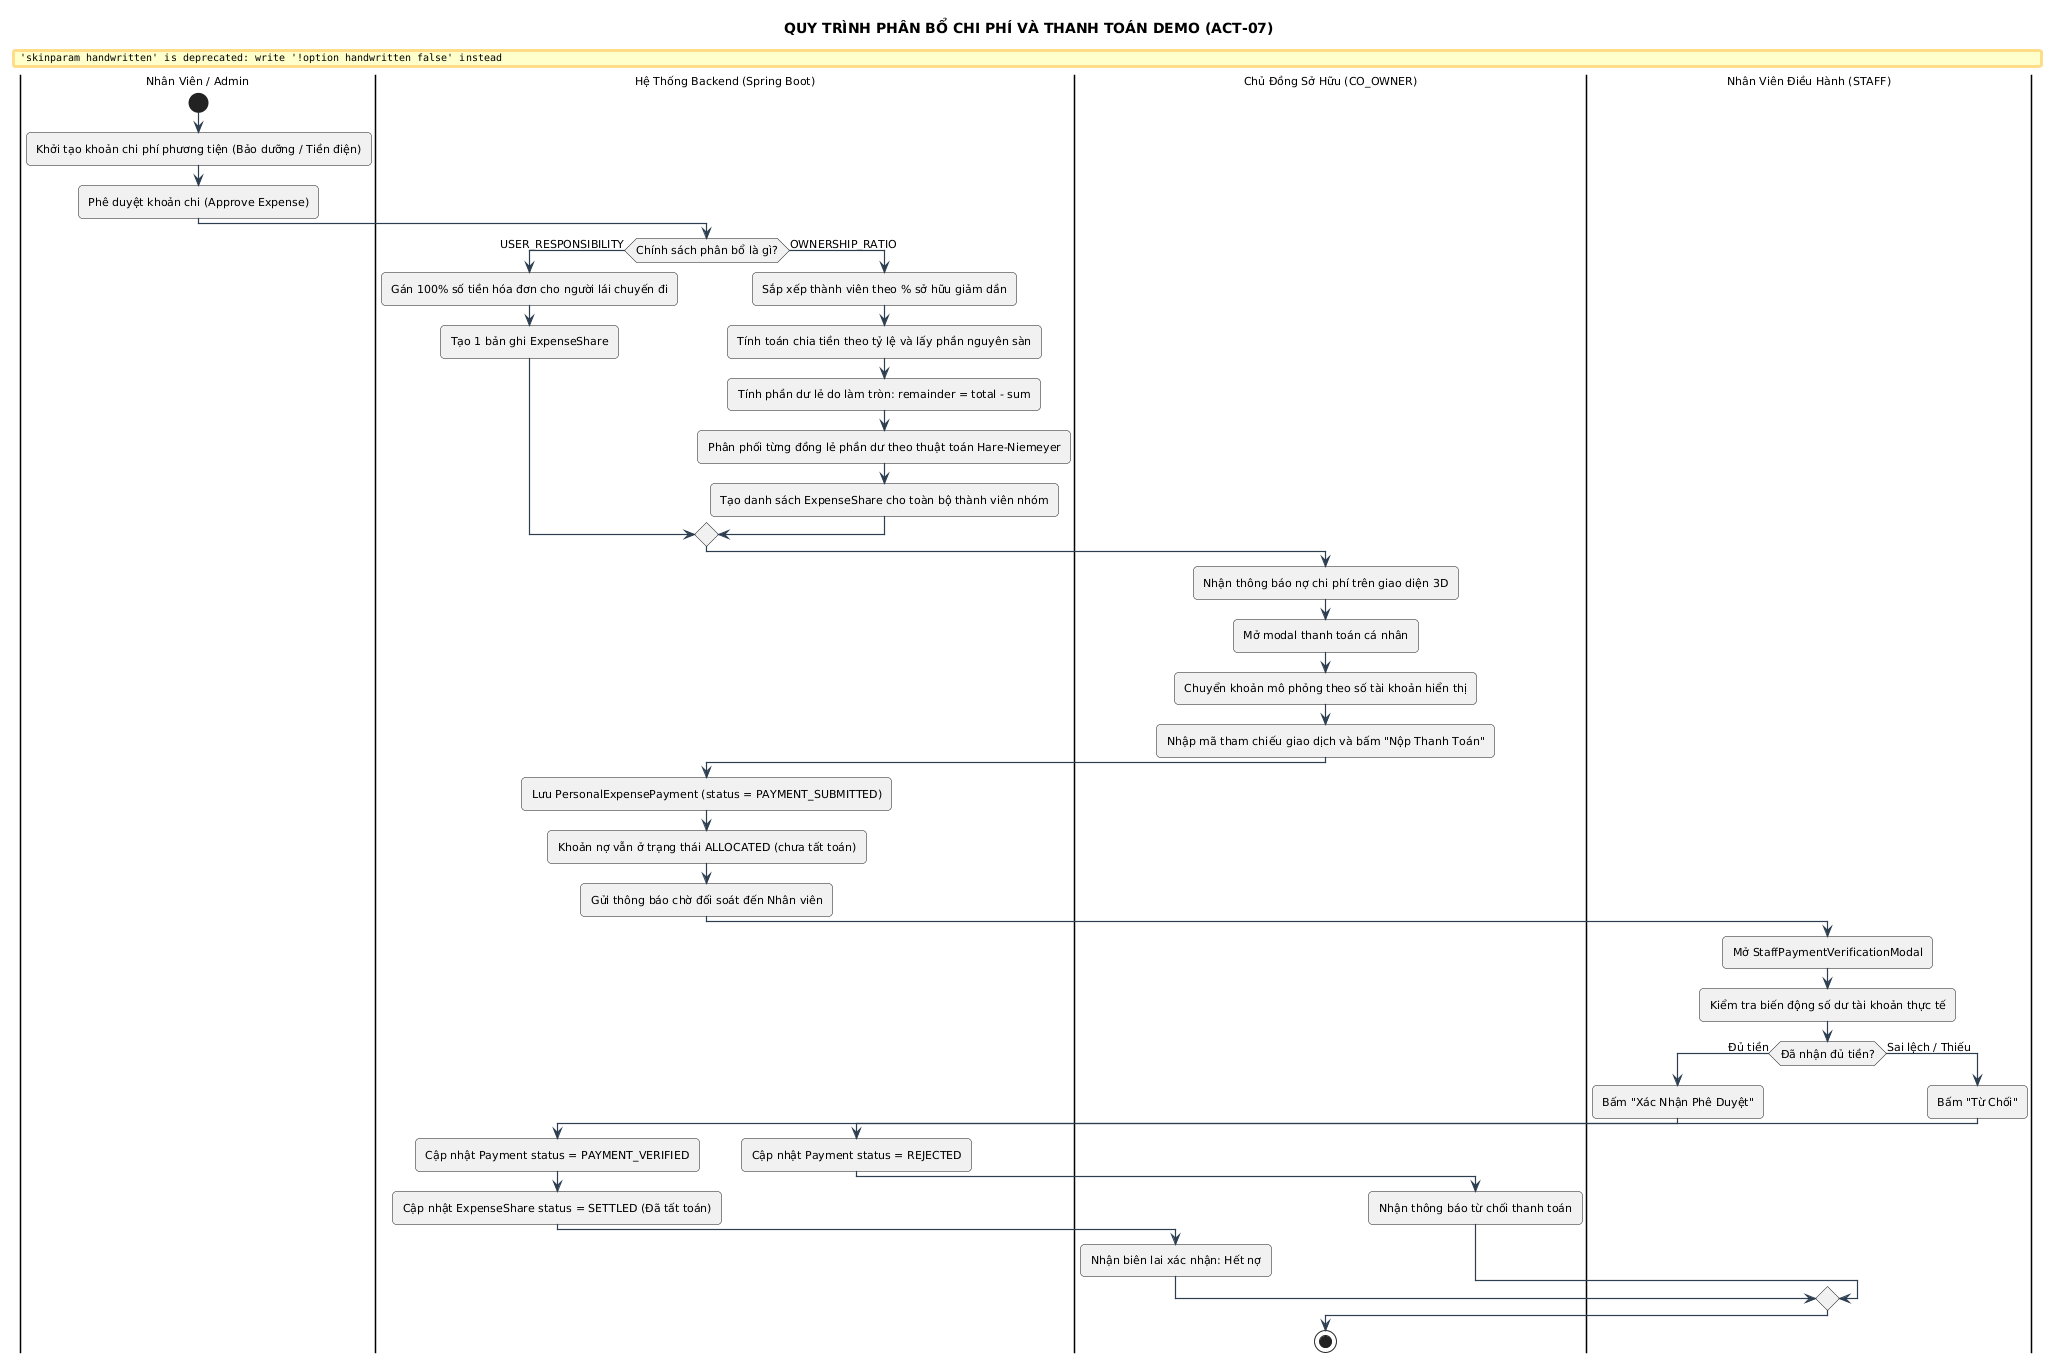

The diagram above was rendered by PlantUML. Its source (embedded in the PNG):
@startuml
title QUY TRÌNH PHÂN BỔ CHI PHÍ VÀ THANH TOÁN DEMO (ACT-07)

skinparam backgroundColor #FFFFFF
skinparam defaultFontName "Segoe UI"
skinparam defaultFontSize 11
skinparam roundCorner 8
skinparam shadowing false
skinparam handwritten false
skinparam ArrowColor #2C3E50
skinparam ArrowThickness 1.2


|Nhân Viên / Admin|
start
:Khởi tạo khoản chi phí phương tiện (Bảo dưỡng / Tiền điện);
:Phê duyệt khoản chi (Approve Expense);

|Hệ Thống Backend (Spring Boot)|
if (Chính sách phân bổ là gì?) then (USER_RESPONSIBILITY)
    :Gán 100% số tiền hóa đơn cho người lái chuyến đi;
    :Tạo 1 bản ghi ExpenseShare;
else (OWNERSHIP_RATIO)
    :Sắp xếp thành viên theo % sở hữu giảm dần;
    :Tính toán chia tiền theo tỷ lệ và lấy phần nguyên sàn;
    :Tính phần dư lẻ do làm tròn: remainder = total - sum;
    :Phân phối từng đồng lẻ phần dư theo thuật toán Hare-Niemeyer;
    :Tạo danh sách ExpenseShare cho toàn bộ thành viên nhóm;
endif

|Chủ Đồng Sở Hữu (CO_OWNER)|
:Nhận thông báo nợ chi phí trên giao diện 3D;
:Mở modal thanh toán cá nhân;
:Chuyển khoản mô phỏng theo số tài khoản hiển thị;
:Nhập mã tham chiếu giao dịch và bấm "Nộp Thanh Toán";

|Hệ Thống Backend (Spring Boot)|
:Lưu PersonalExpensePayment (status = PAYMENT_SUBMITTED);
:Khoản nợ vẫn ở trạng thái ALLOCATED (chưa tất toán);
:Gửi thông báo chờ đối soát đến Nhân viên;

|Nhân Viên Điều Hành (STAFF)|
:Mở StaffPaymentVerificationModal;
:Kiểm tra biến động số dư tài khoản thực tế;
if (Đã nhận đủ tiền?) then (Đủ tiền)
    :Bấm "Xác Nhận Phê Duyệt";
    |Hệ Thống Backend (Spring Boot)|
    :Cập nhật Payment status = PAYMENT_VERIFIED;
    :Cập nhật ExpenseShare status = SETTLED (Đã tất toán);
    |Chủ Đồng Sở Hữu (CO_OWNER)|
    :Nhận biên lai xác nhận: Hết nợ;
else (Sai lệch / Thiếu)
    |Nhân Viên Điều Hành (STAFF)|
    :Bấm "Từ Chối";
    |Hệ Thống Backend (Spring Boot)|
    :Cập nhật Payment status = REJECTED;
    |Chủ Đồng Sở Hữu (CO_OWNER)|
    :Nhận thông báo từ chối thanh toán;
endif
stop
@enduml